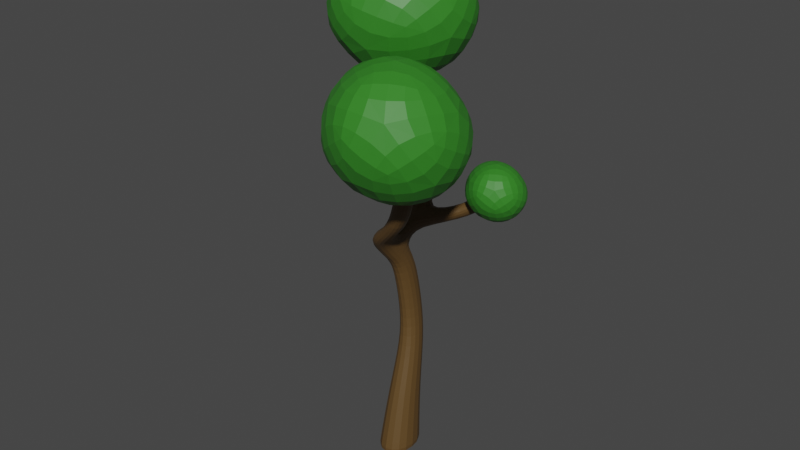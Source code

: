 # Source: Tree_NoPot.blend  (saved by Blender 2.82.7; exported with 4.5.12 LTS)
import bpy
from mathutils import Matrix  # noqa: F401  (used for matrix-valued properties, if any)

bpy.ops.wm.read_factory_settings(use_empty=True)
scene = bpy.context.scene
scene.name = 'Scene'

# ---- collections
col_collection = bpy.data.collections.new('Collection'); scene.collection.children.link(col_collection)

# ---- materials (node trees are filled in below, after node groups)
mat_material_034 = bpy.data.materials.new('Material.034')
mat_material_034.use_transparent_shadow = False
mat_material_033 = bpy.data.materials.new('Material.033')
mat_material_033.use_transparent_shadow = False

# ---- material node trees
mat_material_034.use_nodes = True; mat_material_034.node_tree.nodes.clear()
_N = mat_material_034.node_tree.nodes; _L = mat_material_034.node_tree.links
n0 = _N.new('ShaderNodeOutputMaterial'); n0.name = 'Material Output'; n0.location = (300, 300)
n1 = _N.new('ShaderNodeBsdfPrincipled'); n1.name = 'Principled BSDF'; n1.location = (10, 300)
n1.distribution = 'GGX'
n1.subsurface_method = 'BURLEY'
n1.inputs[0].default_value = (0.1086, 0.05959, 0.01763, 1.0)
n1.inputs[3].default_value = 1.45
n1.inputs[27].default_value = (0.0, 0.0, 0.0, 1.0)
n1.inputs[28].default_value = 1.0
_L.new(n1.outputs[0], n0.inputs[0])
n0.is_active_output = True
mat_material_033.use_nodes = True; mat_material_033.node_tree.nodes.clear()
_N = mat_material_033.node_tree.nodes; _L = mat_material_033.node_tree.links
n0 = _N.new('ShaderNodeOutputMaterial'); n0.name = 'Material Output'; n0.location = (300, 300)
n1 = _N.new('ShaderNodeBsdfPrincipled'); n1.name = 'Principled BSDF'; n1.location = (10, 300)
n1.distribution = 'GGX'
n1.subsurface_method = 'BURLEY'
n1.inputs[0].default_value = (0.0333, 0.2203, 0.01851, 1.0)
n1.inputs[3].default_value = 1.45
n1.inputs[27].default_value = (0.0, 0.0, 0.0, 1.0)
n1.inputs[28].default_value = 1.0
_L.new(n1.outputs[0], n0.inputs[0])
n0.is_active_output = True

# ---- world
world_world = bpy.data.worlds.new('World'); scene.world = world_world
world_world.use_nodes = True; world_world.node_tree.nodes.clear()
_N = world_world.node_tree.nodes; _L = world_world.node_tree.links
n0 = _N.new('ShaderNodeOutputWorld'); n0.name = 'World Output'; n0.location = (300, 300)
n1 = _N.new('ShaderNodeBackground'); n1.name = 'Background'; n1.location = (10, 300)
n1.inputs[0].default_value = (0.05088, 0.05088, 0.05088, 1.0)
_L.new(n1.outputs[0], n0.inputs[0])
n0.is_active_output = True
world_world.color = (0.05088, 0.05088, 0.05088)
world_world.use_sun_shadow = False
world_world.sun_shadow_jitter_overblur = 0.0

# ---- meshes
me_cube_032 = bpy.data.meshes.new('Cube.032')
me_cube_032.from_pydata([(-5.484, -5.154, 15.01), (-5.547, -5.837, 17.02), (-5.47, -3.187, 15.01), (-5.579, -3.796, 17.01), (-3.538, -4.967, 15.0), (-3.774, -5.589, 16.97), (-3.64, -3.056, 14.98), (-3.97, -3.615, 16.92), (-4.317, -1.103, 13.57), (-4.332, -2.817, 13.44), (-2.504, -1.165, 13.71), (-2.467, -2.823, 13.58), (-3.59, 1.158, 12.55), (-3.546, -0.9266, 12.47), (-1.59, 0.4327, 13.25), (-1.557, -1.467, 13.09), (0.117, 1.592, 10.2), (0.117, -0.4082, 10.2), (2.685, 1.592, 10.48), (2.685, -0.4082, 10.48), (1.169, 1.591, 7.236), (1.167, -0.409, 7.235), (3.74, 1.592, 7.52), (3.74, -0.4082, 7.52), (-0.1861, -0.5702, 12.49), (1.229, -0.4082, 11.49), (1.229, 1.592, 11.49), (-0.2118, 1.487, 12.49), (-2.41, 1.576, 11.77), (-1.15, 1.592, 10.98), (-1.15, -0.4082, 10.98), (-2.397, -0.4564, 11.77), (1.909, -0.8671, 13.46), (3.698, -0.5069, 12.66), (3.583, 1.442, 12.64), (1.747, 1.062, 13.49), (3.294, -1.33, 15.13), (5.172, -0.9955, 14.86), (4.841, 0.8102, 14.77), (2.977, 0.3063, 15.11), (2.953, -0.8241, 16.91), (4.395, -0.5645, 17.19), (4.419, 1.19, 17.26), (2.946, 0.8779, 17.07), (2.923, -0.2637, 20.27), (4.58, 0.1232, 20.46), (4.172, 1.896, 20.51), (2.499, 1.451, 20.42), (-5.546, -5.85, 16.93), (-5.575, -3.807, 16.92), (-3.953, -3.63, 16.83), (-3.758, -5.604, 16.88), (4.171, 1.888, 20.43), (4.579, 0.1175, 20.38), (2.5, 1.443, 20.33), (2.924, -0.2698, 20.18), (0.9189, 1.384, 5.321), (0.9258, -0.7985, 5.356), (3.695, 1.386, 5.386), (3.702, -0.7961, 5.42), (-0.8153, 1.595, 2.565), (-0.8063, -1.279, 2.611), (2.831, 1.599, 2.656), (2.84, -1.275, 2.701), (-2.5, 1.855, -1.075), (-2.503, -1.914, -1.008), (2.436, 1.853, -1.035), (2.432, -1.917, -0.9674), (2.409, -1.893, -0.8246), (2.412, 1.846, -0.8913), (-2.478, 1.848, -0.9341), (-2.48, -1.891, -0.8679), (2.406, 1.517, 12.06), (2.464, -0.4575, 12.07), (0.7674, 1.274, 12.99), (0.8615, -0.7187, 12.98), (4.06, -4.417, 14.07), (5.301, -4.811, 13.63), (3.012, -4.918, 13.66), (4.066, -5.504, 13.19), (4.627, -6.317, 15.25), (5.714, -6.9, 14.88), (3.58, -6.818, 14.84), (4.479, -7.593, 14.44), (-4.615, -5.4, 15.11), (0.8276, -9.116, 18.04), (-8.4, -12.15, 17.75), (-13.56, -5.045, 17.75), (-8.4, 2.057, 17.75), (-0.05143, -0.6561, 17.75), (-4.512, -12.01, 21.59), (-13.41, -9.104, 22.16), (-12.13, -0.6561, 21.9), (-2.372, 3.317, 21.6), (0.4263, -4.606, 21.74), (-6.1, -5.076, 24.2), (2.346, -5.899, 22.64), (7.364, -3.561, 26.19), (-2.079, -1.228, 26.2), (-4.144, 1.71, 21.75), (2.978, 0.9742, 18.92), (9.444, -2.419, 21.63), (3.389, 3.767, 27.77), (-3.209, 8.333, 25.02), (0.809, 8.764, 20.82), (10.76, 5.397, 20.24), (10.5, 3.41, 24.79), (5.777, 9.725, 24.65), (4.999, -7.806, 13.02), (7.468, -9.492, 14.35), (3.282, -10.87, 14.22), (0.9411, -7.645, 14.22), (3.282, -4.423, 14.22), (7.069, -5.654, 14.22), (5.045, -10.81, 15.96), (1.007, -9.486, 16.22), (1.588, -5.654, 16.1), (6.016, -3.852, 15.96), (7.286, -7.446, 16.03), (4.325, -7.659, 17.14)], [], [(48, 1, 3, 49), (49, 3, 7, 50), (50, 7, 5, 51), (51, 5, 1, 48), (2, 6, 10, 8), (7, 3, 1, 5), (11, 9, 13, 15), (0, 2, 8, 9), (6, 4, 11, 10), (4, 0, 9, 11), (26, 25, 19, 18), (8, 10, 14, 12), (10, 11, 15, 14), (9, 8, 12, 13), (17, 16, 20, 21), (30, 29, 16, 17), (25, 30, 17, 19), (29, 26, 18, 16), (21, 20, 56, 57), (19, 17, 21, 23), (16, 18, 22, 20), (18, 19, 23, 22), (12, 14, 27, 28), (28, 27, 26, 29), (15, 13, 31, 24), (24, 31, 30, 25), (13, 12, 28, 31), (31, 28, 29, 30), (14, 15, 24, 27), (73, 72, 34, 33), (34, 35, 39, 38), (72, 74, 35, 34), (74, 75, 32, 35), (32, 75, 78, 76), (39, 36, 40, 43), (35, 32, 36, 39), (32, 33, 37, 36), (33, 34, 38, 37), (53, 52, 46, 45), (36, 37, 41, 40), (37, 38, 42, 41), (38, 39, 43, 42), (47, 44, 45, 46), (52, 54, 47, 46), (54, 55, 44, 47), (55, 53, 45, 44), (4, 51, 48, 0), (6, 50, 51, 4), (2, 49, 50, 6), (0, 48, 49, 2), (40, 41, 53, 55), (43, 40, 55, 54), (42, 43, 54, 52), (41, 42, 52, 53), (59, 57, 61, 63), (23, 21, 57, 59), (20, 22, 58, 56), (22, 23, 59, 58), (69, 68, 67, 66), (56, 58, 62, 60), (58, 59, 63, 62), (57, 56, 60, 61), (64, 66, 67, 65), (71, 70, 64, 65), (68, 71, 65, 67), (70, 69, 66, 64), (60, 62, 69, 70), (63, 61, 71, 68), (61, 60, 70, 71), (62, 63, 68, 69), (24, 25, 73, 75), (27, 24, 75, 74), (26, 27, 74, 72), (25, 26, 72, 73), (78, 79, 83, 82), (75, 73, 79, 78), (73, 33, 77, 79), (33, 32, 76, 77), (82, 83, 81, 80), (76, 78, 82, 80), (79, 77, 81, 83), (77, 76, 80, 81), (84, 85, 86), (85, 84, 89), (84, 86, 87), (84, 87, 88), (84, 88, 89), (85, 89, 94), (86, 85, 90), (87, 86, 91), (88, 87, 92), (89, 88, 93), (85, 94, 90), (86, 90, 91), (87, 91, 92), (88, 92, 93), (89, 93, 94), (90, 94, 95), (91, 90, 95), (92, 91, 95), (93, 92, 95), (94, 93, 95), (96, 97, 98), (97, 96, 101), (96, 98, 99), (96, 99, 100), (96, 100, 101), (97, 101, 106), (98, 97, 102), (99, 98, 103), (100, 99, 104), (101, 100, 105), (97, 106, 102), (98, 102, 103), (99, 103, 104), (100, 104, 105), (101, 105, 106), (102, 106, 107), (103, 102, 107), (104, 103, 107), (105, 104, 107), (106, 105, 107), (108, 109, 110), (109, 108, 113), (108, 110, 111), (108, 111, 112), (108, 112, 113), (109, 113, 118), (110, 109, 114), (111, 110, 115), (112, 111, 116), (113, 112, 117), (109, 118, 114), (110, 114, 115), (111, 115, 116), (112, 116, 117), (113, 117, 118), (114, 118, 119), (115, 114, 119), (116, 115, 119), (117, 116, 119), (118, 117, 119)])
me_cube_032.polygons.foreach_set('material_index', [0, 0, 0, 0, 0, 0, 0, 0, 0, 0, 0, 0, 0, 0, 0, 0, 0, 0, 0, 0, 0, 0, 0, 0, 0, 0, 0, 0, 0, 0, 0, 0, 0, 0, 0, 0, 0, 0, 0, 0, 0, 0, 0, 0, 0, 0, 0, 0, 0, 0, 0, 0, 0, 0, 0, 0, 0, 0, 0, 0, 0, 0, 0, 0, 0, 0, 0, 0, 0, 0, 0, 0, 0, 0, 0, 0, 0, 0, 0, 0, 0, 0, 1, 1, 1, 1, 1, 1, 1, 1, 1, 1, 1, 1, 1, 1, 1, 1, 1, 1, 1, 1, 1, 1, 1, 1, 1, 1, 1, 1, 1, 1, 1, 1, 1, 1, 1, 1, 1, 1, 1, 1, 1, 1, 1, 1, 1, 1, 1, 1, 1, 1, 1, 1, 1, 1, 1, 1, 1, 1, 1, 1])
_uv = me_cube_032.uv_layers.new(name='UVMap')
_uv.uv.foreach_set('vector', [0.6132, 0.0, 0.625, 0.0, 0.625, 0.25, 0.6132, 0.25, 0.6132, 0.25, 0.625, 0.25, 0.625, 0.5, 0.6132, 0.5, 0.6132, 0.5, 0.625, 0.5, 0.625, 0.75, 0.6132, 0.75, 0.6132, 0.75, 0.625, 0.75, 0.625, 1.0, 0.6132, 1.0, 0.375, 0.25, 0.375, 0.5, 0.375, 0.5, 0.375, 0.25, 0.625, 0.5, 0.875, 0.5, 0.875, 0.75, 0.625, 0.75, 0.375, 0.75, 0.375, 1.0, 0.375, 1.0, 0.375, 0.75, 0.375, 0.0, 0.375, 0.25, 0.375, 0.25, 0.375, 0.0, 0.375, 0.5, 0.375, 0.75, 0.375, 0.75, 0.375, 0.5, 0.375, 0.75, 0.375, 1.0, 0.375, 1.0, 0.375, 0.75, 0.375, 0.5, 0.375, 0.75, 0.375, 0.75, 0.375, 0.5, 0.375, 0.25, 0.375, 0.5, 0.375, 0.5, 0.375, 0.25, 0.375, 0.5, 0.375, 0.75, 0.375, 0.75, 0.375, 0.5, 0.375, 0.0, 0.375, 0.25, 0.375, 0.25, 0.375, 0.0, 0.375, 0.0, 0.375, 0.25, 0.375, 0.25, 0.375, 0.0, 0.375, 0.0, 0.375, 0.25, 0.375, 0.25, 0.375, 0.0, 0.375, 0.75, 0.375, 1.0, 0.375, 1.0, 0.375, 0.75, 0.375, 0.25, 0.375, 0.5, 0.375, 0.5, 0.375, 0.25, 0.375, 0.0, 0.375, 0.25, 0.375, 0.25, 0.375, 0.0, 0.375, 0.75, 0.375, 1.0, 0.375, 1.0, 0.375, 0.75, 0.375, 0.25, 0.375, 0.5, 0.375, 0.5, 0.375, 0.25, 0.375, 0.5, 0.375, 0.75, 0.375, 0.75, 0.375, 0.5, 0.375, 0.25, 0.375, 0.5, 0.375, 0.5, 0.375, 0.25, 0.375, 0.25, 0.375, 0.5, 0.375, 0.5, 0.375, 0.25, 0.375, 0.75, 0.375, 1.0, 0.375, 1.0, 0.375, 0.75, 0.375, 0.75, 0.375, 1.0, 0.375, 1.0, 0.375, 0.75, 0.375, 0.0, 0.375, 0.25, 0.375, 0.25, 0.375, 0.0, 0.375, 0.0, 0.375, 0.25, 0.375, 0.25, 0.375, 0.0, 0.375, 0.5, 0.375, 0.75, 0.375, 0.75, 0.375, 0.5, 0.375, 0.75, 0.375, 0.5, 0.375, 0.5, 0.375, 0.75, 0.375, 0.5, 0.375, 0.5, 0.375, 0.5, 0.375, 0.5, 0.375, 0.5, 0.375, 0.5, 0.375, 0.5, 0.375, 0.5, 0.375, 0.5, 0.375, 0.75, 0.375, 0.75, 0.375, 0.5, 0.375, 0.75, 0.375, 0.75, 0.375, 0.75, 0.375, 0.75, 0.375, 0.5, 0.375, 0.75, 0.375, 0.75, 0.375, 0.5, 0.375, 0.5, 0.375, 0.75, 0.375, 0.75, 0.375, 0.5, 0.375, 0.75, 0.375, 0.75, 0.375, 0.75, 0.375, 0.75, 0.375, 0.75, 0.375, 0.5, 0.375, 0.5, 0.375, 0.75, 0.375, 0.75, 0.375, 0.5, 0.375, 0.5, 0.375, 0.75, 0.375, 0.75, 0.375, 0.75, 0.375, 0.75, 0.375, 0.75, 0.375, 0.75, 0.375, 0.5, 0.375, 0.5, 0.375, 0.75, 0.375, 0.5, 0.375, 0.5, 0.375, 0.5, 0.375, 0.5, 0.375, 0.5, 0.375, 0.75, 0.375, 0.75, 0.375, 0.5, 0.375, 0.5, 0.375, 0.5, 0.375, 0.5, 0.375, 0.5, 0.375, 0.5, 0.375, 0.75, 0.375, 0.75, 0.375, 0.5, 0.375, 0.75, 0.375, 0.75, 0.375, 0.75, 0.375, 0.75, 0.375, 0.75, 0.6132, 0.75, 0.6132, 1.0, 0.375, 1.0, 0.375, 0.5, 0.6132, 0.5, 0.6132, 0.75, 0.375, 0.75, 0.375, 0.25, 0.6132, 0.25, 0.6132, 0.5, 0.375, 0.5, 0.375, 0.0, 0.6132, 0.0, 0.6132, 0.25, 0.375, 0.25, 0.375, 0.75, 0.375, 0.75, 0.375, 0.75, 0.375, 0.75, 0.375, 0.5, 0.375, 0.75, 0.375, 0.75, 0.375, 0.5, 0.375, 0.5, 0.375, 0.5, 0.375, 0.5, 0.375, 0.5, 0.375, 0.75, 0.375, 0.5, 0.375, 0.5, 0.375, 0.75, 0.375, 0.75, 0.375, 1.0, 0.375, 1.0, 0.375, 0.75, 0.375, 0.75, 0.375, 1.0, 0.375, 1.0, 0.375, 0.75, 0.375, 0.25, 0.375, 0.5, 0.375, 0.5, 0.375, 0.25, 0.375, 0.5, 0.375, 0.75, 0.375, 0.75, 0.375, 0.5, 0.375, 0.5, 0.375, 0.75, 0.375, 0.75, 0.375, 0.5, 0.375, 0.25, 0.375, 0.5, 0.375, 0.5, 0.375, 0.25, 0.375, 0.5, 0.375, 0.75, 0.375, 0.75, 0.375, 0.5, 0.375, 0.0, 0.375, 0.25, 0.375, 0.25, 0.375, 0.0, 0.125, 0.5, 0.375, 0.5, 0.375, 0.75, 0.125, 0.75, 0.375, 0.0, 0.375, 0.25, 0.375, 0.25, 0.375, 0.0, 0.375, 0.75, 0.375, 1.0, 0.375, 1.0, 0.375, 0.75, 0.375, 0.25, 0.375, 0.5, 0.375, 0.5, 0.375, 0.25, 0.375, 0.25, 0.375, 0.5, 0.375, 0.5, 0.375, 0.25, 0.375, 0.75, 0.375, 1.0, 0.375, 1.0, 0.375, 0.75, 0.375, 0.0, 0.375, 0.25, 0.375, 0.25, 0.375, 0.0, 0.375, 0.5, 0.375, 0.75, 0.375, 0.75, 0.375, 0.5, 0.375, 0.75, 0.375, 0.75, 0.375, 0.75, 0.375, 0.75, 0.375, 0.5, 0.375, 0.75, 0.375, 0.75, 0.375, 0.5, 0.375, 0.5, 0.375, 0.5, 0.375, 0.5, 0.375, 0.5, 0.375, 0.75, 0.375, 0.5, 0.375, 0.5, 0.375, 0.75, 0.375, 0.75, 0.375, 0.75, 0.375, 0.75, 0.375, 0.75, 0.375, 0.75, 0.375, 0.75, 0.375, 0.75, 0.375, 0.75, 0.375, 0.75, 0.375, 0.75, 0.375, 0.75, 0.375, 0.75, 0.375, 0.75, 0.375, 0.75, 0.375, 0.75, 0.375, 0.75, 0.375, 0.75, 0.375, 0.75, 0.375, 0.75, 0.375, 0.75, 0.375, 0.75, 0.375, 0.75, 0.375, 0.75, 0.375, 0.75, 0.375, 0.75, 0.375, 0.75, 0.375, 0.75, 0.375, 0.75, 0.375, 0.75, 0.375, 0.75, 0.375, 0.75, 0.375, 0.75, 0.8182, 0.0, 0.7273, 0.1575, 0.9091, 0.1575, 0.7273, 0.1575, 0.6364, 0.0, 0.5455, 0.1575, 0.09091, 0.0, 0.0, 0.1575, 0.1818, 0.1575, 0.2727, 0.0, 0.1818, 0.1575, 0.3636, 0.1575, 0.4545, 0.0, 0.3636, 0.1575, 0.5455, 0.1575, 0.7273, 0.1575, 0.5455, 0.1575, 0.6364, 0.3149, 0.9091, 0.1575, 0.7273, 0.1575, 0.8182, 0.3149, 0.1818, 0.1575, 0.0, 0.1575, 0.09091, 0.3149, 0.3636, 0.1575, 0.1818, 0.1575, 0.2727, 0.3149, 0.5455, 0.1575, 0.3636, 0.1575, 0.4545, 0.3149, 0.7273, 0.1575, 0.6364, 0.3149, 0.8182, 0.3149, 0.9091, 0.1575, 0.8182, 0.3149, 1.0, 0.3149, 0.1818, 0.1575, 0.09091, 0.3149, 0.2727, 0.3149, 0.3636, 0.1575, 0.2727, 0.3149, 0.4545, 0.3149, 0.5455, 0.1575, 0.4545, 0.3149, 0.6364, 0.3149, 0.8182, 0.3149, 0.6364, 0.3149, 0.7273, 0.4724, 1.0, 0.3149, 0.8182, 0.3149, 0.9091, 0.4724, 0.2727, 0.3149, 0.09091, 0.3149, 0.1818, 0.4724, 0.4545, 0.3149, 0.2727, 0.3149, 0.3636, 0.4724, 0.6364, 0.3149, 0.4545, 0.3149, 0.5455, 0.4724, 0.8182, 0.0, 0.7273, 0.1575, 0.9091, 0.1575, 0.7273, 0.1575, 0.6364, 0.0, 0.5455, 0.1575, 0.09091, 0.0, 0.0, 0.1575, 0.1818, 0.1575, 0.2727, 0.0, 0.1818, 0.1575, 0.3636, 0.1575, 0.4545, 0.0, 0.3636, 0.1575, 0.5455, 0.1575, 0.7273, 0.1575, 0.5455, 0.1575, 0.6364, 0.3149, 0.9091, 0.1575, 0.7273, 0.1575, 0.8182, 0.3149, 0.1818, 0.1575, 0.0, 0.1575, 0.09091, 0.3149, 0.3636, 0.1575, 0.1818, 0.1575, 0.2727, 0.3149, 0.5455, 0.1575, 0.3636, 0.1575, 0.4545, 0.3149, 0.7273, 0.1575, 0.6364, 0.3149, 0.8182, 0.3149, 0.9091, 0.1575, 0.8182, 0.3149, 1.0, 0.3149, 0.1818, 0.1575, 0.09091, 0.3149, 0.2727, 0.3149, 0.3636, 0.1575, 0.2727, 0.3149, 0.4545, 0.3149, 0.5455, 0.1575, 0.4545, 0.3149, 0.6364, 0.3149, 0.8182, 0.3149, 0.6364, 0.3149, 0.7273, 0.4724, 1.0, 0.3149, 0.8182, 0.3149, 0.9091, 0.4724, 0.2727, 0.3149, 0.09091, 0.3149, 0.1818, 0.4724, 0.4545, 0.3149, 0.2727, 0.3149, 0.3636, 0.4724, 0.6364, 0.3149, 0.4545, 0.3149, 0.5455, 0.4724, 0.8182, 0.0, 0.7273, 0.1575, 0.9091, 0.1575, 0.7273, 0.1575, 0.6364, 0.0, 0.5455, 0.1575, 0.09091, 0.0, 0.0, 0.1575, 0.1818, 0.1575, 0.2727, 0.0, 0.1818, 0.1575, 0.3636, 0.1575, 0.4545, 0.0, 0.3636, 0.1575, 0.5455, 0.1575, 0.7273, 0.1575, 0.5455, 0.1575, 0.6364, 0.3149, 0.9091, 0.1575, 0.7273, 0.1575, 0.8182, 0.3149, 0.1818, 0.1575, 0.0, 0.1575, 0.09091, 0.3149, 0.3636, 0.1575, 0.1818, 0.1575, 0.2727, 0.3149, 0.5455, 0.1575, 0.3636, 0.1575, 0.4545, 0.3149, 0.7273, 0.1575, 0.6364, 0.3149, 0.8182, 0.3149, 0.9091, 0.1575, 0.8182, 0.3149, 1.0, 0.3149, 0.1818, 0.1575, 0.09091, 0.3149, 0.2727, 0.3149, 0.3636, 0.1575, 0.2727, 0.3149, 0.4545, 0.3149, 0.5455, 0.1575, 0.4545, 0.3149, 0.6364, 0.3149, 0.8182, 0.3149, 0.6364, 0.3149, 0.7273, 0.4724, 1.0, 0.3149, 0.8182, 0.3149, 0.9091, 0.4724, 0.2727, 0.3149, 0.09091, 0.3149, 0.1818, 0.4724, 0.4545, 0.3149, 0.2727, 0.3149, 0.3636, 0.4724, 0.6364, 0.3149, 0.4545, 0.3149, 0.5455, 0.4724])
me_cube_032.materials.append(mat_material_034)
me_cube_032.materials.append(mat_material_033)
me_cube_032.use_remesh_fix_poles = True
me_cube_032.use_remesh_preserve_attributes = False
me_cube_032.use_mirror_vertex_groups = False
me_cube_032.update()

# ---- objects
ob_tree_nopot = bpy.data.objects.new('Tree_NoPot', me_cube_032)

# ---- transforms, parenting, visibility, modifiers, constraints
ob_tree_nopot.location = (56.52, -4.962, 0.4197)
ob_tree_nopot.rotation_euler = (0.0, -0.0, 1.562)
ob_tree_nopot.scale = (0.0715, 0.0715, 0.1284)
ob_tree_nopot.lineart.crease_threshold = 0.0
_m = ob_tree_nopot.modifiers.new('Subdivision', 'SUBSURF')
_m.uv_smooth = 'PRESERVE_CORNERS'
_m.show_only_control_edges = False

# ---- collection membership
col_collection.objects.link(ob_tree_nopot)

# ---- scene / render settings (as saved in the file)
scene.frame_start = 1; scene.frame_end = 250; scene.frame_set(1)
scene.render.engine = 'BLENDER_EEVEE_NEXT'
scene.cycles.use_denoising = False
scene.cycles.samples = 128
scene.cycles.sampling_pattern = 'TABULATED_SOBOL'
scene.cycles.use_adaptive_sampling = False
scene.cycles.use_light_tree = False
scene.view_settings.view_transform = 'Filmic'
bpy.context.view_layer.update()

# ---- added for rendering (the .blend has no active camera and no usable light): camera, sun
cam_auto = bpy.data.cameras.new('AutoCamera')
cam_auto.lens = 50.0
cam_auto.sensor_width = 36.0
cam_auto.clip_end = 1000.0
ob_auto_camera = bpy.data.objects.new('AutoCamera', cam_auto)
scene.collection.objects.link(ob_auto_camera)
ob_auto_camera.location = (60.6727, -9.93967, 5.38493)
ob_auto_camera.rotation_euler = (1.09748, -7.21219e-08, 0.694738)
scene.camera = ob_auto_camera
light_auto_sun = bpy.data.lights.new('AutoSun', 'SUN')
light_auto_sun.energy = 3.0
light_auto_sun.angle = 0.0523599
ob_auto_sun = bpy.data.objects.new('AutoSun', light_auto_sun)
scene.collection.objects.link(ob_auto_sun)
ob_auto_sun.rotation_euler = (0.872665, 0.174533, 0.523599)
bpy.context.view_layer.update()
